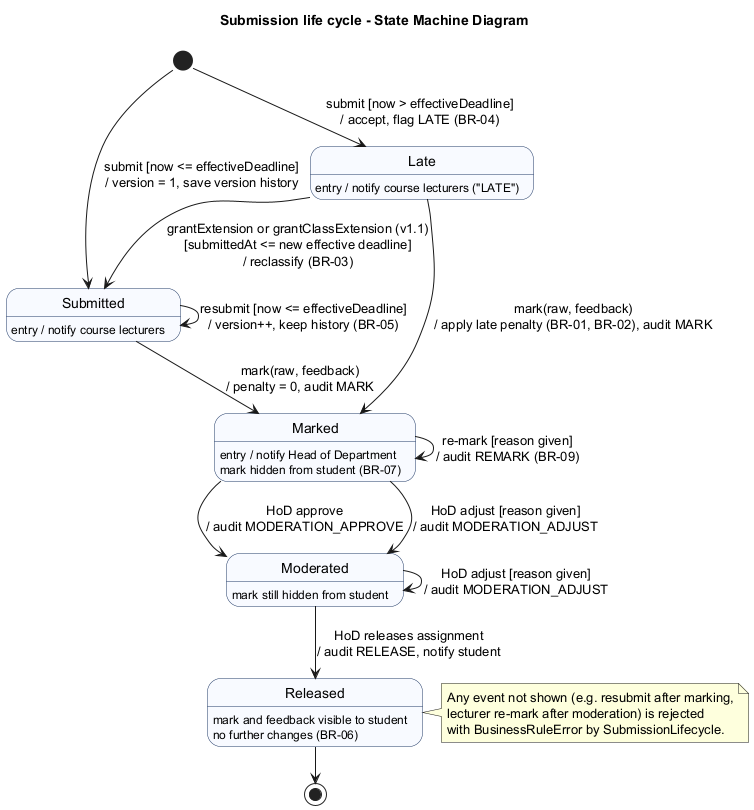

The diagram above was rendered by PlantUML. Its source (embedded in the PNG):
@startuml state-submission
!pragma layout smetana
title Submission life cycle - State Machine Diagram
skinparam state {
  BackgroundColor #F8FAFF
  BorderColor #1F3864
}

[*] --> Submitted : submit [now <= effectiveDeadline]\n/ version = 1, save version history
[*] --> Late : submit [now > effectiveDeadline]\n/ accept, flag LATE (BR-04)

Submitted --> Submitted : resubmit [now <= effectiveDeadline]\n/ version++, keep history (BR-05)
Late --> Submitted : grantExtension or grantClassExtension (v1.1)\n[submittedAt <= new effective deadline]\n/ reclassify (BR-03)

Submitted --> Marked : mark(raw, feedback)\n/ penalty = 0, audit MARK
Late --> Marked : mark(raw, feedback)\n/ apply late penalty (BR-01, BR-02), audit MARK

Marked --> Marked : re-mark [reason given]\n/ audit REMARK (BR-09)
Marked --> Moderated : HoD approve\n/ audit MODERATION_APPROVE
Marked --> Moderated : HoD adjust [reason given]\n/ audit MODERATION_ADJUST
Moderated --> Moderated : HoD adjust [reason given]\n/ audit MODERATION_ADJUST
Moderated --> Released : HoD releases assignment\n/ audit RELEASE, notify student

Released --> [*]

state Submitted : entry / notify course lecturers
state Late : entry / notify course lecturers ("LATE")
state Marked : entry / notify Head of Department\nmark hidden from student (BR-07)
state Moderated : mark still hidden from student
state Released : mark and feedback visible to student\nno further changes (BR-06)

note right of Released
  Any event not shown (e.g. resubmit after marking,
  lecturer re-mark after moderation) is rejected
  with BusinessRuleError by SubmissionLifecycle.
end note
@enduml